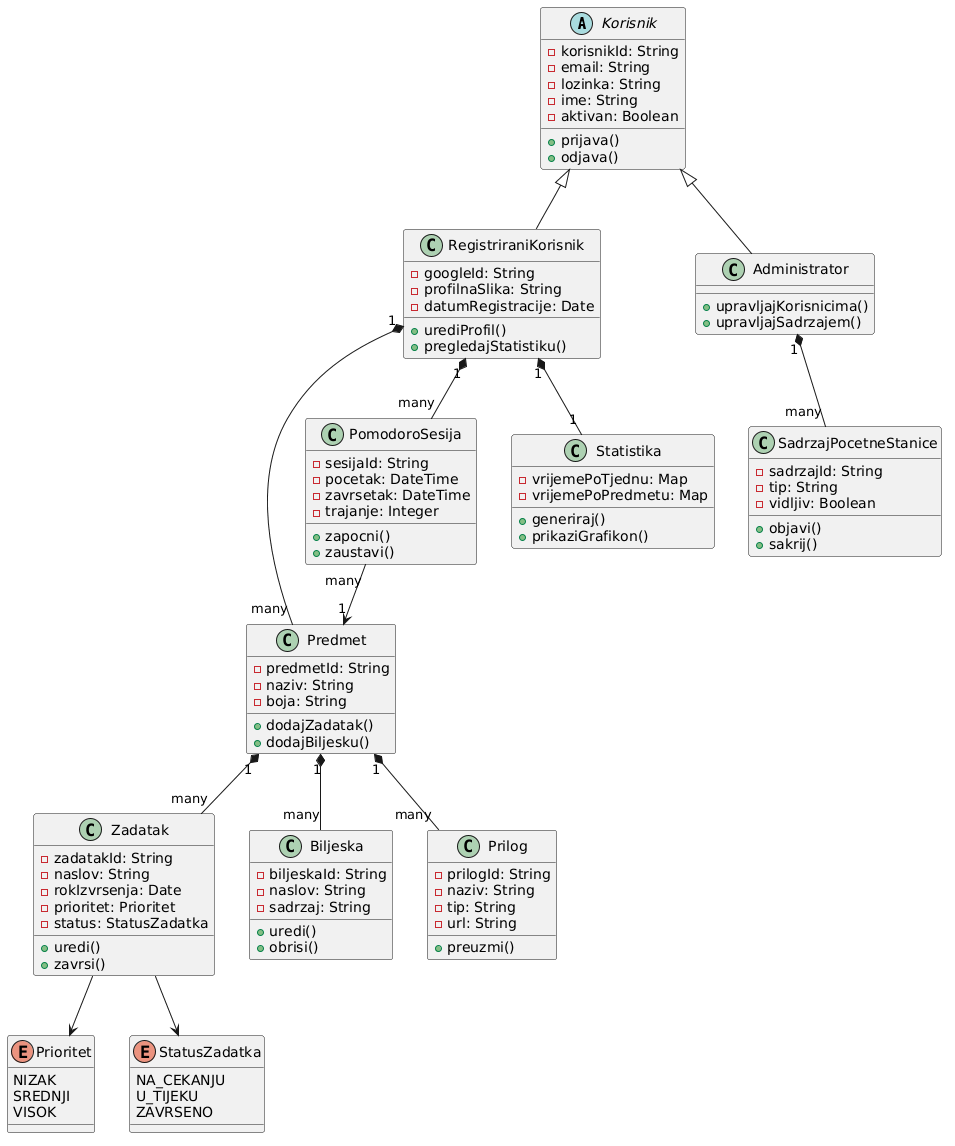

The diagram above was rendered by PlantUML. Its source (embedded in the PNG):
@startuml
abstract class Korisnik {
  - korisnikId: String
  - email: String
  - lozinka: String
  - ime: String
  - aktivan: Boolean
  + prijava()
  + odjava()
}

class RegistriraniKorisnik {
  - googleId: String
  - profilnaSlika: String
  - datumRegistracije: Date
  + urediProfil()
  + pregledajStatistiku()
}

class Administrator {
  + upravljajKorisnicima()
  + upravljajSadrzajem()
}

class Predmet {
  - predmetId: String
  - naziv: String
  - boja: String
  + dodajZadatak()
  + dodajBiljesku()
}

class Zadatak {
  - zadatakId: String
  - naslov: String
  - rokIzvrsenja: Date
  - prioritet: Prioritet
  - status: StatusZadatka
  + uredi()
  + zavrsi()
}

class Biljeska {
  - biljeskaId: String
  - naslov: String
  - sadrzaj: String
  + uredi()
  + obrisi()
}

class Prilog {
  - prilogId: String
  - naziv: String
  - tip: String
  - url: String
  + preuzmi()
}

class PomodoroSesija {
  - sesijaId: String
  - pocetak: DateTime
  - zavrsetak: DateTime
  - trajanje: Integer
  + zapocni()
  + zaustavi()
}

class Statistika {
  - vrijemePoTjednu: Map
  - vrijemePoPredmetu: Map
  + generiraj()
  + prikaziGrafikon()
}

class SadrzajPocetneStanice {
  - sadrzajId: String
  - tip: String
  - vidljiv: Boolean
  + objavi()
  + sakrij()
}

enum Prioritet {
  NIZAK
  SREDNJI
  VISOK
}

enum StatusZadatka {
  NA_CEKANJU
  U_TIJEKU
  ZAVRSENO
}

Korisnik <|-- RegistriraniKorisnik
Korisnik <|-- Administrator

RegistriraniKorisnik "1" *-- "many" Predmet
RegistriraniKorisnik "1" *-- "many" PomodoroSesija
RegistriraniKorisnik "1" *-- "1" Statistika
Administrator "1" *-- "many" SadrzajPocetneStanice

Predmet "1" *-- "many" Zadatak
Predmet "1" *-- "many" Biljeska
Predmet "1" *-- "many" Prilog

PomodoroSesija "many" --> "1" Predmet

Zadatak --> Prioritet
Zadatak --> StatusZadatka
@enduml